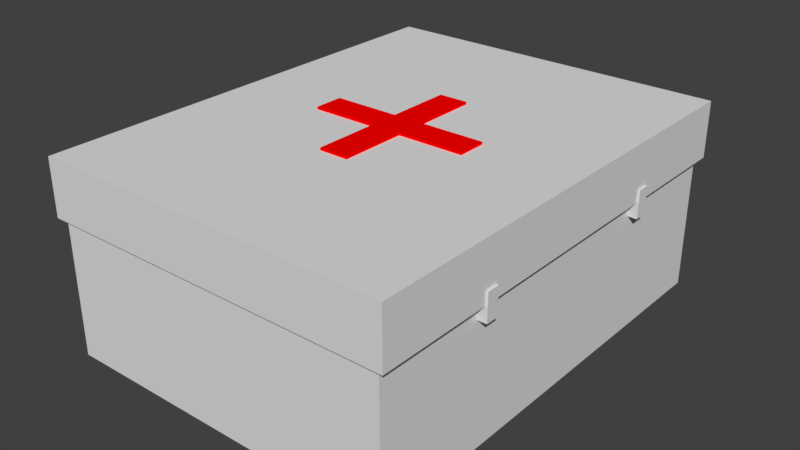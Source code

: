 # Source: Health.blend  (saved by Blender 2.79.0; exported with 4.5.12 LTS)
import bpy
from mathutils import Matrix  # noqa: F401  (used for matrix-valued properties, if any)

bpy.ops.wm.read_factory_settings(use_empty=True)
scene = bpy.context.scene
scene.name = 'Scene'

# ---- collections
col_collection_1 = bpy.data.collections.new('Collection 1'); scene.collection.children.link(col_collection_1)

# ---- materials (node trees are filled in below, after node groups)
mat_material_001 = bpy.data.materials.new('Material.001')
mat_material_001.alpha_threshold = 0.0
mat_material_001.use_transparent_shadow = False
mat_material_001.diffuse_color = (1.0, 0.0, 0.0, 1.0)
mat_material_001.roughness = 0.5
mat_material = bpy.data.materials.new('Material')
mat_material.alpha_threshold = 0.0
mat_material.use_transparent_shadow = False
mat_material.preview_render_type = 'FLAT'
mat_material.diffuse_color = (0.7484, 0.7484, 0.7484, 1.0)
mat_material.roughness = 0.5
mat_material.line_color = (0.0, 0.0, 0.0, 1.0)

# ---- material node trees

# ---- world
world_world = bpy.data.worlds.new('World'); scene.world = world_world
world_world.color = (0.05088, 0.05088, 0.05088)
world_world.use_sun_shadow = False
world_world.sun_shadow_jitter_overblur = 0.0
world_world.cycles.sampling_method = 'MANUAL'

# ---- meshes
me_plane = bpy.data.meshes.new('Plane')
me_plane.from_pydata([(0.0, 0.1, 0.0), (0.1, 0.1, 0.0), (-0.1, 0.1, 0.0), (-0.55, 0.0, 0.0), (-0.55, 0.1, 0.0), (0.55, 0.0, 0.0), (0.55, 0.1, 0.0), (2.98e-08, 0.55, 0.0), (0.1, 0.55, 0.0), (-0.1, 0.55, 0.0), (0.1, 0.0, 0.01932), (-2.22e-16, 0.0, 0.01932), (0.55, 0.0, 0.01932), (-0.1, 0.0, 0.01932), (-2.22e-16, 0.1, 0.01932), (0.1, 0.1, 0.01932), (-0.1, 0.1, 0.01932), (0.55, 0.1, 0.01932), (-0.55, 0.0, 0.01932), (-0.55, 0.1, 0.01932), (2.98e-08, 0.55, 0.01932), (0.1, 0.55, 0.01932), (-0.1, 0.55, 0.01932)], [], [(5, 6, 17, 12), (9, 2, 16, 22), (6, 1, 15, 17), (4, 3, 18, 19), (1, 8, 21, 15), (7, 9, 22, 20), (1, 0, 2), (18, 13, 16, 19), (11, 10, 15, 14), (13, 11, 14, 16), (10, 12, 17, 15), (14, 15, 21, 20), (16, 14, 20, 22), (8, 7, 20, 21), (2, 4, 19, 16)])
me_plane.materials.append(mat_material_001)
me_plane.use_remesh_preserve_volume = False
me_plane.use_remesh_preserve_attributes = False
me_plane.use_mirror_vertex_groups = False
me_plane.update()
me_cube = bpy.data.meshes.new('Cube')
me_cube.from_pydata([(1.0, 1.318, -0.0006306), (-1.0, 1.318, -0.0006306), (1.041, 1.345, 1.117), (-1.041, 1.345, 1.117), (1.0, 0.0, -0.0006306), (-1.0, 0.0, -0.0006306), (1.041, 0.0, 1.117), (-1.041, 0.0, 1.117), (1.041, 1.345, 0.7893), (-1.041, 1.345, 0.7893), (-1.041, 0.0, 0.7893), (1.041, 0.0, 0.7893), (-1.0, 0.0, 0.7858), (1.0, 0.0, 0.7858), (1.0, 1.318, 0.7858), (-1.0, 1.318, 0.7858), (-1.0, 0.5933, -0.0006306), (-1.041, 0.6054, 1.117), (1.0, 0.6073, -0.0006306), (1.041, 0.6054, 1.117), (1.041, 0.6054, 0.7893), (-1.041, 0.6054, 0.7893), (-1.0, 0.5933, 0.7858), (1.0, 0.605, 0.7858), (-1.0, 0.6658, -0.0006306), (-1.041, 0.6794, 1.117), (-1.041, 0.6794, 0.7893), (-1.0, 0.6658, 0.7858), (1.0, 0.6798, -0.0006306), (1.041, 0.6794, 1.117), (1.041, 0.6799, 0.7893), (1.0, 0.6798, 0.7858), (-1.0, 0.0, 0.7027), (1.0, 0.0, 0.7027), (1.0, 1.318, 0.7027), (-1.0, 1.318, 0.7027), (1.0, 0.605, 0.7027), (1.0, 0.6798, 0.7027), (1.041, 1.345, 0.8633), (-1.041, 1.345, 0.8633), (-1.041, 0.0, 0.8633), (1.041, 0.0, 0.8633), (1.041, 0.6054, 0.8633), (1.041, 0.6799, 0.8633), (1.041, 0.6798, 0.7892), (1.041, 0.605, 0.7892), (1.041, 0.605, 0.7027), (1.041, 0.6798, 0.7027), (1.054, 0.6799, 0.7893), (1.054, 0.6054, 0.7893), (1.013, 0.6798, 0.7858), (1.013, 0.605, 0.7858), (1.054, 0.6054, 0.8633), (1.054, 0.6799, 0.8633), (1.053, 0.6798, 0.7892), (1.053, 0.605, 0.7892), (1.053, 0.605, 0.7027), (1.053, 0.6798, 0.7027), (-0.1, 1.318, -0.0006306), (-0.1041, 1.345, 1.117), (-0.1, 0.0, -0.0006306), (-0.1041, 1.345, 0.7893), (-0.1, 1.318, 0.7858), (0.065, 1.318, -0.0006306), (0.06765, 1.345, 1.117), (0.065, 0.0, -0.0006306), (0.06765, 1.345, 0.7893), (0.065, 1.318, 0.7858), (1.0, 0.1018, -0.0006306), (1.041, 0.1013, 1.117), (1.041, 0.1013, 0.7893), (1.0, 0.1012, 0.7858), (-1.0, 0.09839, -0.0006306), (-1.041, 0.1013, 1.117), (-1.041, 0.1013, 0.7893), (-1.0, 0.09839, 0.7858), (-0.1041, 0.1013, 1.117), (0.06765, 0.1013, 1.117), (-1.0, 0.369, -0.0006306), (-1.041, 0.3765, 1.117), (-1.041, 0.3765, 0.7893), (-1.0, 0.369, 0.7858), (1.0, 0.3777, -0.0006306), (1.041, 0.3765, 1.117), (1.041, 0.3765, 0.7893), (1.0, 0.3763, 0.7858), (-0.1041, 0.3765, 1.117), (0.06765, 0.3765, 1.117), (-0.415, 1.318, -0.0006306), (-0.4319, 1.345, 1.117), (-0.415, 0.0, -0.0006306), (-0.4319, 1.345, 0.7893), (-0.415, 1.318, 0.7858), (-0.4319, 0.0, 1.117), (-0.4319, 0.1013, 1.117), (0.3596, 0.0, 1.117), (0.3455, 1.318, -0.0006306), (0.3596, 1.345, 1.117), (0.3455, 0.0, -0.0006306), (0.3596, 1.345, 0.7893), (0.3455, 1.318, 0.7858), (0.3596, 0.1013, 1.117)], [], [(23, 36, 46, 56, 55, 45), (44, 31, 50, 54), (14, 8, 30, 31), (20, 23, 51, 49), (42, 20, 49, 52), (36, 37, 47, 57, 56, 46), (50, 48, 49, 51), (48, 53, 52, 49), (57, 54, 55, 56), (50, 51, 55, 54), (31, 30, 48, 50), (23, 45, 55, 51), (43, 42, 52, 53), (30, 43, 53, 48), (91, 9, 39, 3, 89, 59, 64, 97, 2, 38, 8, 99, 66, 61), (90, 5, 72, 78, 16, 24, 1, 88, 58, 63, 96, 0, 28, 18, 82, 68, 4, 98, 65, 60), (25, 3, 39, 9, 26, 21, 80, 74, 10, 40, 7, 73, 79, 17), (92, 15, 9, 91, 61, 66, 99, 8, 14, 100, 67, 62), (37, 31, 44, 54, 57, 47), (70, 11, 13, 71, 85, 23, 20, 84), (88, 1, 35, 15, 92, 62, 67, 100, 14, 34, 0, 96, 63, 58), (71, 13, 33, 4, 68, 82, 18, 28, 0, 34, 14, 31, 37, 36, 23, 85), (69, 6, 41, 11, 70, 84, 20, 42, 43, 30, 8, 38, 2, 29, 19, 83), (26, 9, 15, 27, 22, 81, 75, 12, 10, 74, 80, 21), (86, 87, 77, 101, 94, 76), (76, 94, 93, 95, 101, 77, 87, 86), (73, 7, 93, 94, 76, 86, 87, 77, 101, 95, 6, 69, 83, 19, 29, 2, 97, 64, 59, 89, 3, 25, 17, 79), (27, 15, 35, 1, 24, 16, 78, 72, 5, 32, 12, 75, 81, 22)])
me_cube.materials.append(mat_material)
me_cube.use_remesh_preserve_volume = False
me_cube.use_remesh_preserve_attributes = False
me_cube.use_mirror_vertex_groups = False
me_cube.update()

# ---- objects
ob_plane = bpy.data.objects.new('Plane', me_plane)
ob_cube = bpy.data.objects.new('Cube', me_cube)

# ---- transforms, parenting, visibility, modifiers, constraints
ob_plane.location = (-0.0149, 0.0004378, 1.115)
ob_plane.scale = (0.8533, 0.8533, 0.8533)
ob_plane.lineart.crease_threshold = 0.0
_m = ob_plane.modifiers.new('Mirror', 'MIRROR')
_m.use_axis = (False, True, False)
_m.use_clip = True
ob_cube.location = (0.0, 0.0, 0.0)
ob_cube.lock_rotations_4d = False
ob_cube.empty_display_type = 'ARROWS'
ob_cube.lineart.crease_threshold = 0.0
_m = ob_cube.modifiers.new('Mirror', 'MIRROR')
_m.use_axis = (False, True, False)
_m.use_clip = True
_m.merge_threshold = 0.0009

# ---- collection membership
col_collection_1.objects.link(ob_plane)
col_collection_1.objects.link(ob_cube)

# ---- scene / render settings (as saved in the file)
scene.frame_start = 1; scene.frame_end = 250; scene.frame_set(33)
scene.render.engine = 'BLENDER_EEVEE_NEXT'
scene.render.resolution_percentage = 50
scene.render.dither_intensity = 0.0
scene.cycles.use_denoising = False
scene.cycles.samples = 128
scene.cycles.sampling_pattern = 'TABULATED_SOBOL'
scene.cycles.use_adaptive_sampling = False
scene.cycles.use_light_tree = False
scene.cycles.blur_glossy = 0.0
scene.cycles.sample_clamp_indirect = 0.0
scene.view_settings.view_transform = 'Standard'
bpy.context.view_layer.update()

# ---- added for rendering (the .blend has no active camera and no usable light): camera, sun
cam_auto = bpy.data.cameras.new('AutoCamera')
cam_auto.lens = 50.0
cam_auto.sensor_width = 36.0
cam_auto.clip_end = 1000.0
ob_auto_camera = bpy.data.objects.new('AutoCamera', cam_auto)
scene.collection.objects.link(ob_auto_camera)
ob_auto_camera.location = (3.33043, -3.9888, 3.22459)
ob_auto_camera.rotation_euler = (1.09748, -7.21219e-08, 0.694738)
scene.camera = ob_auto_camera
light_auto_sun = bpy.data.lights.new('AutoSun', 'SUN')
light_auto_sun.energy = 3.0
light_auto_sun.angle = 0.0523599
ob_auto_sun = bpy.data.objects.new('AutoSun', light_auto_sun)
scene.collection.objects.link(ob_auto_sun)
ob_auto_sun.rotation_euler = (0.872665, 0.174533, 0.523599)
bpy.context.view_layer.update()
